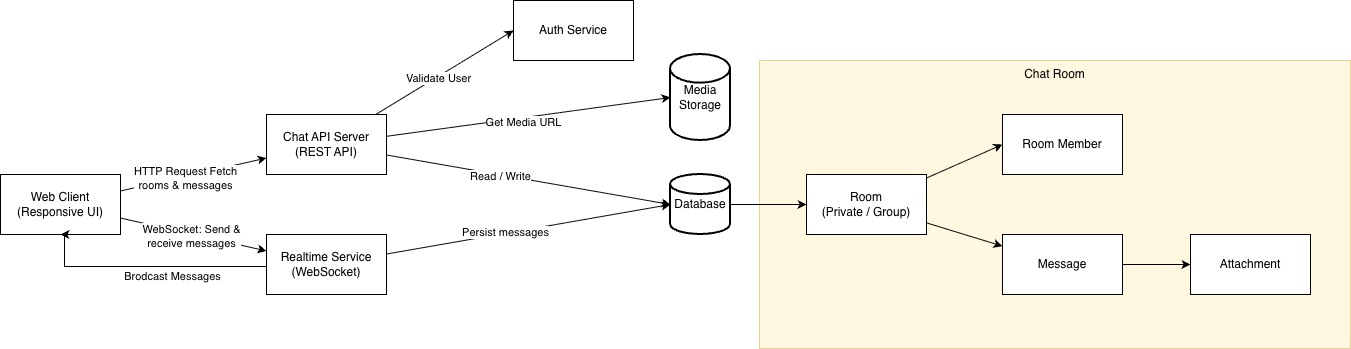

The diagram above was exported from draw.io. Its source (the exported page's mxGraphModel, read from the mxfile embedded in the PNG):
<mxGraphModel dx="1406" dy="830" grid="0" gridSize="10" guides="1" tooltips="1" connect="1" arrows="1" fold="1" page="0" pageScale="1" pageWidth="850" pageHeight="1100" math="0" shadow="0">
  <root>
    <mxCell id="0" />
    <mxCell id="1" parent="0" />
    <mxCell id="oeoh3I2S1JX-jtmIDuco-11" parent="1" style="rounded=0;whiteSpace=wrap;html=1;fillColor=#fff2cc;verticalAlign=top;strokeColor=#d6b656;fillStyle=auto;glass=0;opacity=60;" value="Chat Room" vertex="1">
      <mxGeometry height="288" width="591" x="803" y="246" as="geometry" />
    </mxCell>
    <mxCell id="oeoh3I2S1JX-jtmIDuco-12" edge="1" parent="1" source="oeoh3I2S1JX-jtmIDuco-1" style="rounded=0;orthogonalLoop=1;jettySize=auto;html=1;" target="oeoh3I2S1JX-jtmIDuco-3">
      <mxGeometry relative="1" as="geometry" />
    </mxCell>
    <mxCell id="oeoh3I2S1JX-jtmIDuco-22" connectable="0" parent="oeoh3I2S1JX-jtmIDuco-12" style="edgeLabel;html=1;align=center;verticalAlign=middle;resizable=0;points=[];" value="HTTP Request Fetch&lt;div&gt;rooms &amp;amp; messages&lt;/div&gt;" vertex="1">
      <mxGeometry relative="1" x="-0.116" y="-2" as="geometry">
        <mxPoint as="offset" />
      </mxGeometry>
    </mxCell>
    <mxCell id="oeoh3I2S1JX-jtmIDuco-13" edge="1" parent="1" source="oeoh3I2S1JX-jtmIDuco-1" style="rounded=0;orthogonalLoop=1;jettySize=auto;html=1;" target="oeoh3I2S1JX-jtmIDuco-2">
      <mxGeometry relative="1" as="geometry" />
    </mxCell>
    <mxCell id="oeoh3I2S1JX-jtmIDuco-23" connectable="0" parent="oeoh3I2S1JX-jtmIDuco-13" style="edgeLabel;html=1;align=center;verticalAlign=middle;resizable=0;points=[];" value="WebSocket: Send &amp;amp;&lt;div&gt;receive messages&lt;/div&gt;" vertex="1">
      <mxGeometry relative="1" x="-0.0202" y="-2" as="geometry">
        <mxPoint as="offset" />
      </mxGeometry>
    </mxCell>
    <mxCell id="oeoh3I2S1JX-jtmIDuco-1" parent="1" style="rounded=0;whiteSpace=wrap;html=1;" value="Web Client&lt;div&gt;(Responsive UI)&lt;/div&gt;" vertex="1">
      <mxGeometry height="60" width="120" x="44" y="360" as="geometry" />
    </mxCell>
    <mxCell id="oeoh3I2S1JX-jtmIDuco-24" edge="1" parent="1" source="oeoh3I2S1JX-jtmIDuco-2" style="edgeStyle=orthogonalEdgeStyle;rounded=0;orthogonalLoop=1;jettySize=auto;html=1;entryX=0.5;entryY=1;entryDx=0;entryDy=0;" target="oeoh3I2S1JX-jtmIDuco-1">
      <mxGeometry relative="1" as="geometry">
        <Array as="points">
          <mxPoint x="108" y="452" />
          <mxPoint x="108" y="420" />
        </Array>
      </mxGeometry>
    </mxCell>
    <mxCell id="oeoh3I2S1JX-jtmIDuco-25" connectable="0" parent="oeoh3I2S1JX-jtmIDuco-24" style="edgeLabel;html=1;align=center;verticalAlign=middle;resizable=0;points=[];" value="Brodcast Messages" vertex="1">
      <mxGeometry relative="1" x="-0.5311" y="2" as="geometry">
        <mxPoint x="-39" y="7" as="offset" />
      </mxGeometry>
    </mxCell>
    <mxCell id="oeoh3I2S1JX-jtmIDuco-2" parent="1" style="rounded=0;whiteSpace=wrap;html=1;" value="Realtime Service&lt;div&gt;(WebSocket)&lt;/div&gt;" vertex="1">
      <mxGeometry height="60" width="120" x="310" y="420" as="geometry" />
    </mxCell>
    <mxCell id="oeoh3I2S1JX-jtmIDuco-14" edge="1" parent="1" source="oeoh3I2S1JX-jtmIDuco-3" style="rounded=0;orthogonalLoop=1;jettySize=auto;html=1;entryX=0;entryY=0.5;entryDx=0;entryDy=0;" target="oeoh3I2S1JX-jtmIDuco-4">
      <mxGeometry relative="1" as="geometry" />
    </mxCell>
    <mxCell id="oeoh3I2S1JX-jtmIDuco-26" connectable="0" parent="oeoh3I2S1JX-jtmIDuco-14" style="edgeLabel;html=1;align=center;verticalAlign=middle;resizable=0;points=[];" value="Validate User" vertex="1">
      <mxGeometry relative="1" x="-0.1112" y="-1" as="geometry">
        <mxPoint as="offset" />
      </mxGeometry>
    </mxCell>
    <mxCell id="oeoh3I2S1JX-jtmIDuco-3" parent="1" style="rounded=0;whiteSpace=wrap;html=1;" value="Chat API Server&lt;div&gt;(REST API)&lt;/div&gt;" vertex="1">
      <mxGeometry height="60" width="120" x="310" y="300" as="geometry" />
    </mxCell>
    <mxCell id="oeoh3I2S1JX-jtmIDuco-4" parent="1" style="rounded=0;whiteSpace=wrap;html=1;" value="Auth Service" vertex="1">
      <mxGeometry height="60" width="120" x="557" y="186" as="geometry" />
    </mxCell>
    <mxCell id="oeoh3I2S1JX-jtmIDuco-18" edge="1" parent="1" source="oeoh3I2S1JX-jtmIDuco-5" style="edgeStyle=orthogonalEdgeStyle;rounded=0;orthogonalLoop=1;jettySize=auto;html=1;" target="oeoh3I2S1JX-jtmIDuco-7">
      <mxGeometry relative="1" as="geometry" />
    </mxCell>
    <mxCell id="oeoh3I2S1JX-jtmIDuco-5" parent="1" style="strokeWidth=2;html=1;shape=mxgraph.flowchart.database;whiteSpace=wrap;" value="Database" vertex="1">
      <mxGeometry height="60" width="60" x="714" y="360" as="geometry" />
    </mxCell>
    <mxCell id="oeoh3I2S1JX-jtmIDuco-6" parent="1" style="strokeWidth=2;html=1;shape=mxgraph.flowchart.database;whiteSpace=wrap;" value="Media&lt;div&gt;Storage&lt;/div&gt;" vertex="1">
      <mxGeometry height="86" width="60" x="714" y="240" as="geometry" />
    </mxCell>
    <mxCell id="oeoh3I2S1JX-jtmIDuco-19" edge="1" parent="1" source="oeoh3I2S1JX-jtmIDuco-7" style="rounded=0;orthogonalLoop=1;jettySize=auto;html=1;entryX=0;entryY=0.5;entryDx=0;entryDy=0;" target="oeoh3I2S1JX-jtmIDuco-8">
      <mxGeometry relative="1" as="geometry" />
    </mxCell>
    <mxCell id="oeoh3I2S1JX-jtmIDuco-20" edge="1" parent="1" source="oeoh3I2S1JX-jtmIDuco-7" style="rounded=0;orthogonalLoop=1;jettySize=auto;html=1;" target="oeoh3I2S1JX-jtmIDuco-9">
      <mxGeometry relative="1" as="geometry" />
    </mxCell>
    <mxCell id="oeoh3I2S1JX-jtmIDuco-7" parent="1" style="rounded=0;whiteSpace=wrap;html=1;" value="Room&lt;div&gt;(Private / Group)&lt;/div&gt;" vertex="1">
      <mxGeometry height="60" width="120" x="850" y="360" as="geometry" />
    </mxCell>
    <mxCell id="oeoh3I2S1JX-jtmIDuco-8" parent="1" style="rounded=0;whiteSpace=wrap;html=1;" value="&lt;div&gt;Room Member&lt;/div&gt;" vertex="1">
      <mxGeometry height="60" width="120" x="1046" y="300" as="geometry" />
    </mxCell>
    <mxCell id="oeoh3I2S1JX-jtmIDuco-21" edge="1" parent="1" source="oeoh3I2S1JX-jtmIDuco-9" style="rounded=0;orthogonalLoop=1;jettySize=auto;html=1;" target="oeoh3I2S1JX-jtmIDuco-10">
      <mxGeometry relative="1" as="geometry" />
    </mxCell>
    <mxCell id="oeoh3I2S1JX-jtmIDuco-9" parent="1" style="rounded=0;whiteSpace=wrap;html=1;" value="&lt;div&gt;Message&lt;/div&gt;" vertex="1">
      <mxGeometry height="60" width="120" x="1046" y="420" as="geometry" />
    </mxCell>
    <mxCell id="oeoh3I2S1JX-jtmIDuco-10" parent="1" style="rounded=0;whiteSpace=wrap;html=1;" value="&lt;div&gt;Attachment&lt;/div&gt;" vertex="1">
      <mxGeometry height="60" width="120" x="1234" y="420" as="geometry" />
    </mxCell>
    <mxCell id="oeoh3I2S1JX-jtmIDuco-15" edge="1" parent="1" source="oeoh3I2S1JX-jtmIDuco-3" style="rounded=0;orthogonalLoop=1;jettySize=auto;html=1;entryX=0;entryY=0.5;entryDx=0;entryDy=0;entryPerimeter=0;" target="oeoh3I2S1JX-jtmIDuco-6">
      <mxGeometry relative="1" as="geometry" />
    </mxCell>
    <mxCell id="oeoh3I2S1JX-jtmIDuco-27" connectable="0" parent="oeoh3I2S1JX-jtmIDuco-15" style="edgeLabel;html=1;align=center;verticalAlign=middle;resizable=0;points=[];" value="Get Media URL" vertex="1">
      <mxGeometry relative="1" x="-0.0458" y="-4" as="geometry">
        <mxPoint as="offset" />
      </mxGeometry>
    </mxCell>
    <mxCell id="oeoh3I2S1JX-jtmIDuco-16" edge="1" parent="1" source="oeoh3I2S1JX-jtmIDuco-3" style="rounded=0;orthogonalLoop=1;jettySize=auto;html=1;entryX=0;entryY=0.5;entryDx=0;entryDy=0;entryPerimeter=0;" target="oeoh3I2S1JX-jtmIDuco-5">
      <mxGeometry relative="1" as="geometry" />
    </mxCell>
    <mxCell id="oeoh3I2S1JX-jtmIDuco-28" connectable="0" parent="oeoh3I2S1JX-jtmIDuco-16" style="edgeLabel;html=1;align=center;verticalAlign=middle;resizable=0;points=[];" value="Read / Write" vertex="1">
      <mxGeometry relative="1" x="-0.2032" y="-1" as="geometry">
        <mxPoint as="offset" />
      </mxGeometry>
    </mxCell>
    <mxCell id="oeoh3I2S1JX-jtmIDuco-17" edge="1" parent="1" source="oeoh3I2S1JX-jtmIDuco-2" style="rounded=0;orthogonalLoop=1;jettySize=auto;html=1;entryX=0;entryY=0.5;entryDx=0;entryDy=0;entryPerimeter=0;" target="oeoh3I2S1JX-jtmIDuco-5">
      <mxGeometry relative="1" as="geometry" />
    </mxCell>
    <mxCell id="oeoh3I2S1JX-jtmIDuco-29" connectable="0" parent="oeoh3I2S1JX-jtmIDuco-17" style="edgeLabel;html=1;align=center;verticalAlign=middle;resizable=0;points=[];" value="Persist messages" vertex="1">
      <mxGeometry relative="1" x="-0.1679" y="1" as="geometry">
        <mxPoint as="offset" />
      </mxGeometry>
    </mxCell>
  </root>
</mxGraphModel>